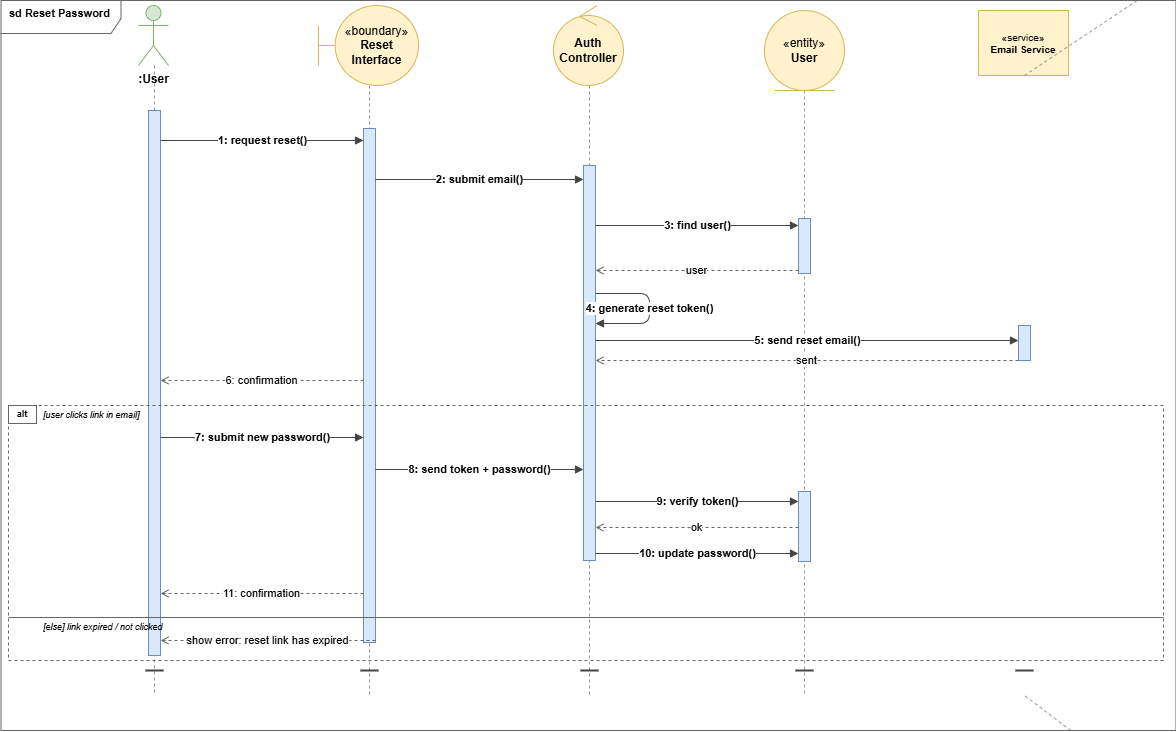

The diagram above was exported from draw.io. Its source (the exported page's mxGraphModel, read from the mxfile embedded in the PNG):
<mxGraphModel dx="679" dy="427" grid="0" gridSize="10" guides="1" tooltips="1" connect="1" arrows="1" fold="1" page="1" pageScale="1" pageWidth="1200" pageHeight="760" math="0" shadow="0">
  <root>
    <mxCell id="0" />
    <mxCell id="1" parent="0" />
    <mxCell id="p1" value="&lt;b&gt;:User&lt;/b&gt;" style="shape=umlActor;verticalLabelPosition=bottom;verticalAlign=top;html=1;fillColor=#d5e8d4;strokeColor=#82b366;" parent="1" vertex="1">
      <mxGeometry x="155" y="20" width="30" height="60" as="geometry" />
    </mxCell>
    <mxCell id="p2" value="«boundary»&lt;br/&gt;&lt;b&gt;Reset Interface&lt;/b&gt;" style="shape=umlBoundary;whiteSpace=wrap;html=1;fillColor=#fff2cc;strokeColor=#d6b656;" parent="1" vertex="1">
      <mxGeometry x="335" y="20" width="100" height="80" as="geometry" />
    </mxCell>
    <mxCell id="p3" value="&lt;b&gt;Auth Controller&lt;/b&gt;" style="ellipse;shape=umlControl;whiteSpace=wrap;html=1;fillColor=#fff2cc;strokeColor=#d6b656;" parent="1" vertex="1">
      <mxGeometry x="570" y="20" width="70" height="80" as="geometry" />
    </mxCell>
    <mxCell id="p4" value="«entity»&lt;br/&gt;&lt;b&gt;User&lt;/b&gt;" style="ellipse;shape=umlEntity;whiteSpace=wrap;html=1;fillColor=#fff2cc;strokeColor=#d6b656;" parent="1" vertex="1">
      <mxGeometry x="781" y="25" width="80" height="80" as="geometry" />
    </mxCell>
    <mxCell id="p5" value="«service»&lt;br/&gt;&lt;b&gt;Email Service&lt;/b&gt;" style="rounded=0;whiteSpace=wrap;html=1;fillColor=#fff2cc;strokeColor=#d6b656;fontSize=10;align=center;" parent="1" vertex="1">
      <mxGeometry x="995" y="25" width="90" height="65" as="geometry" />
    </mxCell>
    <mxCell id="ll1" style="endArrow=none;dashed=1;strokeColor=#999999;html=1;" parent="1" edge="1">
      <mxGeometry relative="1" as="geometry">
        <mxPoint x="171" y="80" as="sourcePoint" />
        <mxPoint x="171" y="710" as="targetPoint" />
      </mxGeometry>
    </mxCell>
    <mxCell id="ll2" style="endArrow=none;dashed=1;strokeColor=#999999;html=1;" parent="1" edge="1">
      <mxGeometry relative="1" as="geometry">
        <mxPoint x="386" y="100" as="sourcePoint" />
        <mxPoint x="386" y="710" as="targetPoint" />
      </mxGeometry>
    </mxCell>
    <mxCell id="ll3" style="endArrow=none;dashed=1;strokeColor=#999999;html=1;" parent="1" edge="1">
      <mxGeometry relative="1" as="geometry">
        <mxPoint x="606" y="100" as="sourcePoint" />
        <mxPoint x="606" y="710" as="targetPoint" />
      </mxGeometry>
    </mxCell>
    <mxCell id="ll4" style="endArrow=none;dashed=1;strokeColor=#999999;html=1;" parent="1" source="p4" edge="1">
      <mxGeometry relative="1" as="geometry">
        <mxPoint x="821" y="105" as="sourcePoint" />
        <mxPoint x="821" y="710" as="targetPoint" />
      </mxGeometry>
    </mxCell>
    <mxCell id="ll5" style="endArrow=none;dashed=1;strokeColor=#999999;html=1;" parent="1" source="2" edge="1">
      <mxGeometry relative="1" as="geometry">
        <mxPoint x="1041" y="90" as="sourcePoint" />
        <mxPoint x="1041" y="710" as="targetPoint" />
      </mxGeometry>
    </mxCell>
    <mxCell id="a1" value="" style="rounded=0;fillColor=#dae8fc;strokeColor=#6c8ebf;html=1;" parent="1" vertex="1">
      <mxGeometry x="165" y="125" width="12" height="545" as="geometry" />
    </mxCell>
    <mxCell id="a2" value="" style="rounded=0;fillColor=#dae8fc;strokeColor=#6c8ebf;html=1;" parent="1" vertex="1">
      <mxGeometry x="380" y="143" width="12" height="514" as="geometry" />
    </mxCell>
    <mxCell id="a3" value="" style="rounded=0;fillColor=#dae8fc;strokeColor=#6c8ebf;html=1;" parent="1" vertex="1">
      <mxGeometry x="600" y="180" width="12" height="395" as="geometry" />
    </mxCell>
    <mxCell id="a4a" value="" style="rounded=0;fillColor=#dae8fc;strokeColor=#6c8ebf;html=1;" parent="1" vertex="1">
      <mxGeometry x="815" y="233" width="12" height="55" as="geometry" />
    </mxCell>
    <mxCell id="a4b" value="" style="rounded=0;fillColor=#dae8fc;strokeColor=#6c8ebf;html=1;" parent="1" vertex="1">
      <mxGeometry x="815" y="506" width="12" height="70" as="geometry" />
    </mxCell>
    <mxCell id="a5" value="" style="rounded=0;fillColor=#dae8fc;strokeColor=#6c8ebf;html=1;" parent="1" vertex="1">
      <mxGeometry x="1035" y="340" width="12" height="35" as="geometry" />
    </mxCell>
    <mxCell id="m1" value="&lt;font style=&quot;font-size: 11px;&quot;&gt;1: request reset()&lt;/font&gt;" style="endArrow=block;endFill=1;strokeColor=#444444;fontSize=9;fontStyle=1;html=1;" parent="1" edge="1">
      <mxGeometry relative="1" as="geometry">
        <mxPoint x="177" y="155" as="sourcePoint" />
        <mxPoint x="380" y="155" as="targetPoint" />
      </mxGeometry>
    </mxCell>
    <mxCell id="m2" value="&lt;font style=&quot;font-size: 11px;&quot;&gt;2: submit email()&lt;/font&gt;" style="endArrow=block;endFill=1;strokeColor=#444444;fontSize=9;fontStyle=1;html=1;" parent="1" edge="1">
      <mxGeometry relative="1" as="geometry">
        <mxPoint x="392" y="194" as="sourcePoint" />
        <mxPoint x="600" y="194" as="targetPoint" />
      </mxGeometry>
    </mxCell>
    <mxCell id="m3" value="&lt;font style=&quot;font-size: 11px;&quot;&gt;3: find user()&lt;/font&gt;" style="endArrow=block;endFill=1;strokeColor=#444444;fontSize=9;fontStyle=1;html=1;" parent="1" edge="1">
      <mxGeometry relative="1" as="geometry">
        <mxPoint x="612" y="240" as="sourcePoint" />
        <mxPoint x="815" y="240" as="targetPoint" />
      </mxGeometry>
    </mxCell>
    <mxCell id="r_user" value="&lt;font style=&quot;font-size: 11px;&quot;&gt;user&lt;/font&gt;" style="endArrow=open;endFill=0;dashed=1;strokeColor=#666666;fontSize=9;html=1;" parent="1" edge="1">
      <mxGeometry relative="1" as="geometry">
        <mxPoint x="815" y="285" as="sourcePoint" />
        <mxPoint x="612" y="285" as="targetPoint" />
      </mxGeometry>
    </mxCell>
    <mxCell id="m4" value="&lt;font style=&quot;font-size: 11px;&quot;&gt;4: generate reset token()&lt;/font&gt;" style="endArrow=block;endFill=1;strokeColor=#444444;fontSize=9;fontStyle=1;html=1;edgeStyle=orthogonalEdgeStyle;" parent="1" edge="1">
      <mxGeometry relative="1" as="geometry">
        <mxPoint x="612" y="308" as="sourcePoint" />
        <mxPoint x="612" y="338" as="targetPoint" />
        <Array as="points">
          <mxPoint x="666" y="308" />
          <mxPoint x="666" y="338" />
        </Array>
      </mxGeometry>
    </mxCell>
    <mxCell id="m5" value="&lt;font style=&quot;font-size: 11px;&quot;&gt;5: send reset email()&lt;/font&gt;" style="endArrow=block;endFill=1;strokeColor=#444444;fontSize=9;fontStyle=1;html=1;" parent="1" edge="1">
      <mxGeometry relative="1" as="geometry">
        <mxPoint x="612" y="355" as="sourcePoint" />
        <mxPoint x="1035" y="355" as="targetPoint" />
      </mxGeometry>
    </mxCell>
    <mxCell id="r_sent" value="&lt;font style=&quot;font-size: 11px;&quot;&gt;sent&lt;/font&gt;" style="endArrow=open;endFill=0;dashed=1;strokeColor=#666666;fontSize=9;html=1;" parent="1" edge="1">
      <mxGeometry relative="1" as="geometry">
        <mxPoint x="1035" y="375" as="sourcePoint" />
        <mxPoint x="612" y="375" as="targetPoint" />
      </mxGeometry>
    </mxCell>
    <mxCell id="r6" value="&lt;font style=&quot;font-size: 11px;&quot;&gt;6: confirmation&lt;/font&gt;" style="endArrow=open;endFill=0;dashed=1;strokeColor=#666666;fontSize=9;html=1;" parent="1" edge="1">
      <mxGeometry relative="1" as="geometry">
        <mxPoint x="380" y="395" as="sourcePoint" />
        <mxPoint x="177" y="395" as="targetPoint" />
      </mxGeometry>
    </mxCell>
    <mxCell id="af" value="" style="rounded=0;whiteSpace=wrap;html=1;fillColor=none;strokeColor=#666666;dashed=1;" parent="1" vertex="1">
      <mxGeometry x="25" y="420" width="1155" height="255" as="geometry" />
    </mxCell>
    <mxCell id="al" value="alt" style="rounded=0;whiteSpace=wrap;html=1;fillColor=#ffffff;strokeColor=#666666;fontSize=9;fontStyle=1;align=center;verticalAlign=middle;" parent="1" vertex="1">
      <mxGeometry x="25" y="420" width="28" height="18" as="geometry" />
    </mxCell>
    <mxCell id="bl1" value="[user clicks link in email]" style="text;html=1;strokeColor=none;fillColor=none;align=left;verticalAlign=middle;fontSize=9;fontStyle=2;" parent="1" vertex="1">
      <mxGeometry x="58" y="420" width="200" height="20" as="geometry" />
    </mxCell>
    <mxCell id="m7" value="&lt;font style=&quot;font-size: 11px;&quot;&gt;7: submit new password()&lt;/font&gt;" style="endArrow=block;endFill=1;strokeColor=#444444;fontSize=9;fontStyle=1;html=1;" parent="1" edge="1">
      <mxGeometry relative="1" as="geometry">
        <mxPoint x="177" y="452" as="sourcePoint" />
        <mxPoint x="380" y="452" as="targetPoint" />
      </mxGeometry>
    </mxCell>
    <mxCell id="m8" value="&lt;font style=&quot;font-size: 11px;&quot;&gt;8: send token + password()&lt;/font&gt;" style="endArrow=block;endFill=1;strokeColor=#444444;fontSize=9;fontStyle=1;html=1;" parent="1" edge="1">
      <mxGeometry relative="1" as="geometry">
        <mxPoint x="392" y="484" as="sourcePoint" />
        <mxPoint x="600" y="484" as="targetPoint" />
      </mxGeometry>
    </mxCell>
    <mxCell id="m9" value="&lt;font style=&quot;font-size: 11px;&quot;&gt;9: verify token()&lt;/font&gt;" style="endArrow=block;endFill=1;strokeColor=#444444;fontSize=9;fontStyle=1;html=1;" parent="1" edge="1">
      <mxGeometry relative="1" as="geometry">
        <mxPoint x="612" y="516" as="sourcePoint" />
        <mxPoint x="815" y="516" as="targetPoint" />
      </mxGeometry>
    </mxCell>
    <mxCell id="r_ok" value="&lt;font style=&quot;font-size: 11px;&quot;&gt;ok&lt;/font&gt;" style="endArrow=open;endFill=0;dashed=1;strokeColor=#666666;fontSize=9;html=1;" parent="1" edge="1">
      <mxGeometry relative="1" as="geometry">
        <mxPoint x="815" y="542" as="sourcePoint" />
        <mxPoint x="612" y="542" as="targetPoint" />
      </mxGeometry>
    </mxCell>
    <mxCell id="m10" value="&lt;font style=&quot;font-size: 11px;&quot;&gt;10: update password()&lt;/font&gt;" style="endArrow=block;endFill=1;strokeColor=#444444;fontSize=9;fontStyle=1;html=1;" parent="1" edge="1">
      <mxGeometry relative="1" as="geometry">
        <mxPoint x="612" y="568" as="sourcePoint" />
        <mxPoint x="815" y="568" as="targetPoint" />
      </mxGeometry>
    </mxCell>
    <mxCell id="r11" value="&lt;font style=&quot;font-size: 11px;&quot;&gt;11: confirmation&lt;/font&gt;" style="endArrow=open;endFill=0;dashed=1;strokeColor=#666666;fontSize=9;html=1;" parent="1" edge="1">
      <mxGeometry relative="1" as="geometry">
        <mxPoint x="380" y="608" as="sourcePoint" />
        <mxPoint x="177" y="608" as="targetPoint" />
      </mxGeometry>
    </mxCell>
    <mxCell id="sep_else" style="endArrow=none;html=1;strokeColor=#666666;" parent="1" edge="1">
      <mxGeometry relative="1" as="geometry">
        <mxPoint x="25" y="632" as="sourcePoint" />
        <mxPoint x="1180" y="632" as="targetPoint" />
      </mxGeometry>
    </mxCell>
    <mxCell id="bl2" value="[else]  link expired / not clicked" style="text;html=1;strokeColor=none;fillColor=none;align=left;verticalAlign=middle;fontSize=9;fontStyle=2;" parent="1" vertex="1">
      <mxGeometry x="58" y="632" width="250" height="20" as="geometry" />
    </mxCell>
    <mxCell id="m_expired" value="&lt;font style=&quot;font-size: 11px;&quot;&gt;show error: reset link has expired&lt;/font&gt;" style="endArrow=open;endFill=0;dashed=1;strokeColor=#666666;fontSize=9;html=1;" parent="1" edge="1">
      <mxGeometry relative="1" as="geometry">
        <mxPoint x="392" y="655" as="sourcePoint" />
        <mxPoint x="177" y="655" as="targetPoint" />
      </mxGeometry>
    </mxCell>
    <mxCell id="t1" style="endArrow=none;strokeColor=#444444;strokeWidth=2;html=1;" parent="1" edge="1">
      <mxGeometry relative="1" as="geometry">
        <mxPoint x="162" y="685" as="sourcePoint" />
        <mxPoint x="180" y="685" as="targetPoint" />
      </mxGeometry>
    </mxCell>
    <mxCell id="t2" style="endArrow=none;strokeColor=#444444;strokeWidth=2;html=1;" parent="1" edge="1">
      <mxGeometry relative="1" as="geometry">
        <mxPoint x="377" y="685" as="sourcePoint" />
        <mxPoint x="395" y="685" as="targetPoint" />
      </mxGeometry>
    </mxCell>
    <mxCell id="t3" style="endArrow=none;strokeColor=#444444;strokeWidth=2;html=1;" parent="1" edge="1">
      <mxGeometry relative="1" as="geometry">
        <mxPoint x="597" y="685" as="sourcePoint" />
        <mxPoint x="615" y="685" as="targetPoint" />
      </mxGeometry>
    </mxCell>
    <mxCell id="t4" style="endArrow=none;strokeColor=#444444;strokeWidth=2;html=1;" parent="1" edge="1">
      <mxGeometry relative="1" as="geometry">
        <mxPoint x="812" y="685" as="sourcePoint" />
        <mxPoint x="830" y="685" as="targetPoint" />
      </mxGeometry>
    </mxCell>
    <mxCell id="t5" style="endArrow=none;strokeColor=#444444;strokeWidth=2;html=1;" parent="1" edge="1">
      <mxGeometry relative="1" as="geometry">
        <mxPoint x="1032" y="685" as="sourcePoint" />
        <mxPoint x="1050" y="685" as="targetPoint" />
      </mxGeometry>
    </mxCell>
    <mxCell id="6" value="" style="endArrow=none;dashed=1;strokeColor=#999999;html=1;" parent="1" target="2" edge="1">
      <mxGeometry relative="1" as="geometry">
        <mxPoint x="1041" y="90" as="sourcePoint" />
        <mxPoint x="1041" y="710" as="targetPoint" />
      </mxGeometry>
    </mxCell>
    <mxCell id="2" value="sd Reset Password" style="shape=umlFrame;whiteSpace=wrap;html=1;fontSize=11;fontStyle=1;align=left;verticalAlign=top;spacingLeft=6;fillColor=none;strokeColor=#666666;width=120;height=33;" parent="1" vertex="1">
      <mxGeometry x="17.5" y="15" width="1175" height="730" as="geometry" />
    </mxCell>
  </root>
</mxGraphModel>